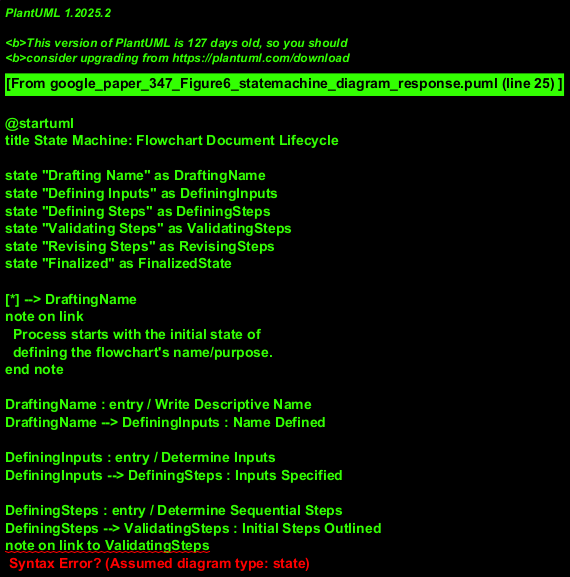

The diagram above was rendered by PlantUML. Its source (embedded in the PNG):
@startuml
title State Machine: Flowchart Document Lifecycle

state "Drafting Name" as DraftingName
state "Defining Inputs" as DefiningInputs
state "Defining Steps" as DefiningSteps
state "Validating Steps" as ValidatingSteps
state "Revising Steps" as RevisingSteps
state "Finalized" as FinalizedState

[*] --> DraftingName
note on link
  Process starts with the initial state of
  defining the flowchart's name/purpose.
end note

DraftingName : entry / Write Descriptive Name
DraftingName --> DefiningInputs : Name Defined

DefiningInputs : entry / Determine Inputs
DefiningInputs --> DefiningSteps : Inputs Specified

DefiningSteps : entry / Determine Sequential Steps
DefiningSteps --> ValidatingSteps : Initial Steps Outlined
note on link to ValidatingSteps
  After initial step definition,
  the flowchart enters a validation phase.
end note

ValidatingSteps : entry / Check if "All Steps Defined?"
ValidatingSteps --> FinalizedState : [All Steps Valid and Complete]
note on link
  Condition based on "All Steps IS4", interpreted
  as all steps being satisfactory.
end note
ValidatingSteps --> RevisingSteps : [Issues Found or Steps Missing]

RevisingSteps : entry / Find Missing Step(s) / Resolve Issues
RevisingSteps --> DefiningSteps : Revisions Submitted / Steps Updated
note on link
  After revisions (resolving issues, adding steps),
  the process returns to defining/refining steps.
end note

FinalizedState : entry / Mark Flowchart as Complete
FinalizedState --> [*] : Process Documented
@enduml